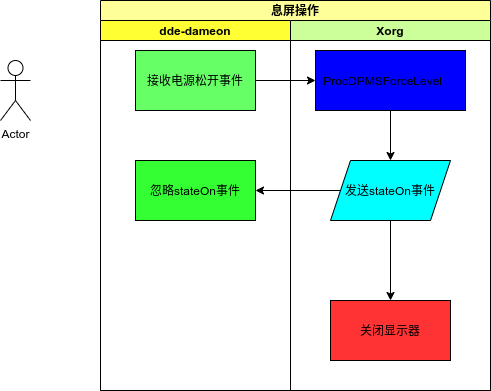

The diagram above was exported from draw.io. Its source (the exported page's mxGraphModel, read from the mxfile embedded in the PNG):
<mxGraphModel dx="745" dy="306" grid="1" gridSize="10" guides="1" tooltips="1" connect="1" arrows="1" fold="1" page="1" pageScale="1" pageWidth="827" pageHeight="1169" math="0" shadow="0">
  <root>
    <mxCell id="0" />
    <mxCell id="1" parent="0" />
    <mxCell id="TCj3EL23eg8sqiIPp93r-5" value="息屏操作" style="swimlane;childLayout=stackLayout;resizeParent=1;resizeParentMax=0;startSize=20;fillColor=#FFFF99;" vertex="1" parent="1">
      <mxGeometry x="140" y="350" width="390" height="390" as="geometry" />
    </mxCell>
    <mxCell id="TCj3EL23eg8sqiIPp93r-6" value="dde-dameon" style="swimlane;startSize=20;fillColor=#FFFF33;" vertex="1" parent="TCj3EL23eg8sqiIPp93r-5">
      <mxGeometry y="20" width="190" height="370" as="geometry" />
    </mxCell>
    <mxCell id="TCj3EL23eg8sqiIPp93r-10" value="接收电源松开事件" style="rounded=0;whiteSpace=wrap;html=1;fillColor=#66FF66;" vertex="1" parent="TCj3EL23eg8sqiIPp93r-6">
      <mxGeometry x="35" y="30" width="120" height="60" as="geometry" />
    </mxCell>
    <mxCell id="TCj3EL23eg8sqiIPp93r-22" value="忽略stateOn事件" style="rounded=0;whiteSpace=wrap;html=1;fillColor=#33FF33;" vertex="1" parent="TCj3EL23eg8sqiIPp93r-6">
      <mxGeometry x="35" y="140" width="120" height="60" as="geometry" />
    </mxCell>
    <mxCell id="TCj3EL23eg8sqiIPp93r-7" value="Xorg" style="swimlane;startSize=20;fillColor=#CCFF99;" vertex="1" parent="TCj3EL23eg8sqiIPp93r-5">
      <mxGeometry x="190" y="20" width="200" height="370" as="geometry" />
    </mxCell>
    <mxCell id="TCj3EL23eg8sqiIPp93r-21" value="" style="edgeStyle=orthogonalEdgeStyle;rounded=0;orthogonalLoop=1;jettySize=auto;html=1;" edge="1" parent="TCj3EL23eg8sqiIPp93r-7" source="TCj3EL23eg8sqiIPp93r-11" target="TCj3EL23eg8sqiIPp93r-17">
      <mxGeometry relative="1" as="geometry" />
    </mxCell>
    <mxCell id="TCj3EL23eg8sqiIPp93r-11" value="ProcDPMSForceLevel&lt;span style=&quot;white-space: pre&quot;&gt;&#09;&lt;/span&gt;" style="rounded=0;whiteSpace=wrap;html=1;fillColor=#0000FF;" vertex="1" parent="TCj3EL23eg8sqiIPp93r-7">
      <mxGeometry x="25" y="30" width="150" height="60" as="geometry" />
    </mxCell>
    <mxCell id="TCj3EL23eg8sqiIPp93r-25" value="" style="edgeStyle=orthogonalEdgeStyle;rounded=0;orthogonalLoop=1;jettySize=auto;html=1;" edge="1" parent="TCj3EL23eg8sqiIPp93r-7" source="TCj3EL23eg8sqiIPp93r-17" target="TCj3EL23eg8sqiIPp93r-24">
      <mxGeometry relative="1" as="geometry" />
    </mxCell>
    <mxCell id="TCj3EL23eg8sqiIPp93r-17" value="&lt;span&gt;发送stateOn事件&lt;/span&gt;" style="shape=parallelogram;perimeter=parallelogramPerimeter;whiteSpace=wrap;html=1;fixedSize=1;fillColor=#00FFFF;" vertex="1" parent="TCj3EL23eg8sqiIPp93r-7">
      <mxGeometry x="40" y="140" width="120" height="60" as="geometry" />
    </mxCell>
    <mxCell id="TCj3EL23eg8sqiIPp93r-24" value="关闭显示器" style="whiteSpace=wrap;html=1;fillColor=#FF3333;" vertex="1" parent="TCj3EL23eg8sqiIPp93r-7">
      <mxGeometry x="40" y="280" width="120" height="60" as="geometry" />
    </mxCell>
    <mxCell id="TCj3EL23eg8sqiIPp93r-14" value="" style="edgeStyle=orthogonalEdgeStyle;rounded=0;orthogonalLoop=1;jettySize=auto;html=1;" edge="1" parent="TCj3EL23eg8sqiIPp93r-5" source="TCj3EL23eg8sqiIPp93r-10" target="TCj3EL23eg8sqiIPp93r-11">
      <mxGeometry relative="1" as="geometry" />
    </mxCell>
    <mxCell id="TCj3EL23eg8sqiIPp93r-23" value="" style="edgeStyle=orthogonalEdgeStyle;rounded=0;orthogonalLoop=1;jettySize=auto;html=1;" edge="1" parent="TCj3EL23eg8sqiIPp93r-5" source="TCj3EL23eg8sqiIPp93r-17" target="TCj3EL23eg8sqiIPp93r-22">
      <mxGeometry relative="1" as="geometry" />
    </mxCell>
    <mxCell id="TCj3EL23eg8sqiIPp93r-9" value="Actor" style="shape=umlActor;verticalLabelPosition=bottom;verticalAlign=top;html=1;outlineConnect=0;" vertex="1" parent="1">
      <mxGeometry x="40" y="410" width="30" height="60" as="geometry" />
    </mxCell>
  </root>
</mxGraphModel>